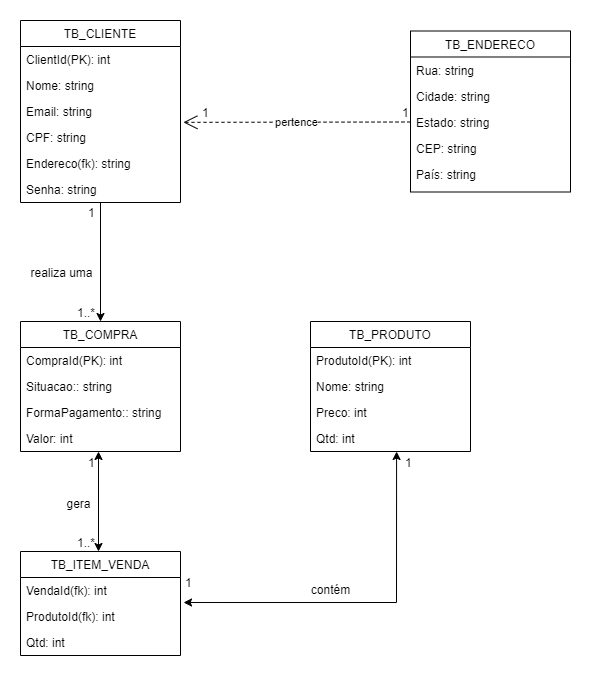

The diagram above was exported from draw.io. Its source (the exported page's mxGraphModel, read from the mxfile embedded in the PNG):
<mxGraphModel dx="1021" dy="529" grid="1" gridSize="10" guides="1" tooltips="1" connect="1" arrows="1" fold="1" page="1" pageScale="1" pageWidth="827" pageHeight="1169" math="0" shadow="0">
  <root>
    <mxCell id="WIyWlLk6GJQsqaUBKTNV-0" />
    <mxCell id="WIyWlLk6GJQsqaUBKTNV-1" parent="WIyWlLk6GJQsqaUBKTNV-0" />
    <mxCell id="ITt9Bq9FOH6MkxBWZCep-36" style="edgeStyle=orthogonalEdgeStyle;rounded=0;orthogonalLoop=1;jettySize=auto;html=1;entryX=0.5;entryY=0;entryDx=0;entryDy=0;" edge="1" parent="WIyWlLk6GJQsqaUBKTNV-1" source="zkfFHV4jXpPFQw0GAbJ--0" target="ITt9Bq9FOH6MkxBWZCep-13">
      <mxGeometry relative="1" as="geometry" />
    </mxCell>
    <mxCell id="zkfFHV4jXpPFQw0GAbJ--0" value="TB_CLIENTE" style="swimlane;fontStyle=0;align=center;verticalAlign=top;childLayout=stackLayout;horizontal=1;startSize=26;horizontalStack=0;resizeParent=1;resizeLast=0;collapsible=1;marginBottom=0;rounded=0;shadow=0;strokeWidth=1;" parent="WIyWlLk6GJQsqaUBKTNV-1" vertex="1">
      <mxGeometry x="90" y="139" width="160" height="182" as="geometry">
        <mxRectangle x="230" y="140" width="160" height="26" as="alternateBounds" />
      </mxGeometry>
    </mxCell>
    <mxCell id="ITt9Bq9FOH6MkxBWZCep-20" value="ClientId(PK): int " style="text;align=left;verticalAlign=top;spacingLeft=4;spacingRight=4;overflow=hidden;rotatable=0;points=[[0,0.5],[1,0.5]];portConstraint=eastwest;rounded=0;shadow=0;html=0;" vertex="1" parent="zkfFHV4jXpPFQw0GAbJ--0">
      <mxGeometry y="26" width="160" height="26" as="geometry" />
    </mxCell>
    <mxCell id="zkfFHV4jXpPFQw0GAbJ--1" value="Nome: string" style="text;align=left;verticalAlign=top;spacingLeft=4;spacingRight=4;overflow=hidden;rotatable=0;points=[[0,0.5],[1,0.5]];portConstraint=eastwest;" parent="zkfFHV4jXpPFQw0GAbJ--0" vertex="1">
      <mxGeometry y="52" width="160" height="26" as="geometry" />
    </mxCell>
    <mxCell id="zkfFHV4jXpPFQw0GAbJ--3" value="Email: string" style="text;align=left;verticalAlign=top;spacingLeft=4;spacingRight=4;overflow=hidden;rotatable=0;points=[[0,0.5],[1,0.5]];portConstraint=eastwest;rounded=0;shadow=0;html=0;" parent="zkfFHV4jXpPFQw0GAbJ--0" vertex="1">
      <mxGeometry y="78" width="160" height="26" as="geometry" />
    </mxCell>
    <mxCell id="ITt9Bq9FOH6MkxBWZCep-2" value="CPF: string" style="text;align=left;verticalAlign=top;spacingLeft=4;spacingRight=4;overflow=hidden;rotatable=0;points=[[0,0.5],[1,0.5]];portConstraint=eastwest;rounded=0;shadow=0;html=0;" vertex="1" parent="zkfFHV4jXpPFQw0GAbJ--0">
      <mxGeometry y="104" width="160" height="26" as="geometry" />
    </mxCell>
    <mxCell id="ITt9Bq9FOH6MkxBWZCep-21" value="Endereco(fk): string" style="text;align=left;verticalAlign=top;spacingLeft=4;spacingRight=4;overflow=hidden;rotatable=0;points=[[0,0.5],[1,0.5]];portConstraint=eastwest;rounded=0;shadow=0;html=0;" vertex="1" parent="zkfFHV4jXpPFQw0GAbJ--0">
      <mxGeometry y="130" width="160" height="26" as="geometry" />
    </mxCell>
    <mxCell id="ITt9Bq9FOH6MkxBWZCep-23" value="Senha: string" style="text;align=left;verticalAlign=top;spacingLeft=4;spacingRight=4;overflow=hidden;rotatable=0;points=[[0,0.5],[1,0.5]];portConstraint=eastwest;rounded=0;shadow=0;html=0;" vertex="1" parent="zkfFHV4jXpPFQw0GAbJ--0">
      <mxGeometry y="156" width="160" height="26" as="geometry" />
    </mxCell>
    <mxCell id="zkfFHV4jXpPFQw0GAbJ--17" value="TB_ENDERECO" style="swimlane;fontStyle=0;align=center;verticalAlign=top;childLayout=stackLayout;horizontal=1;startSize=26;horizontalStack=0;resizeParent=1;resizeLast=0;collapsible=1;marginBottom=0;rounded=0;shadow=0;strokeWidth=1;" parent="WIyWlLk6GJQsqaUBKTNV-1" vertex="1">
      <mxGeometry x="480" y="149.5" width="160" height="161" as="geometry">
        <mxRectangle x="550" y="140" width="160" height="26" as="alternateBounds" />
      </mxGeometry>
    </mxCell>
    <mxCell id="zkfFHV4jXpPFQw0GAbJ--18" value="Rua: string" style="text;align=left;verticalAlign=top;spacingLeft=4;spacingRight=4;overflow=hidden;rotatable=0;points=[[0,0.5],[1,0.5]];portConstraint=eastwest;" parent="zkfFHV4jXpPFQw0GAbJ--17" vertex="1">
      <mxGeometry y="26" width="160" height="26" as="geometry" />
    </mxCell>
    <mxCell id="zkfFHV4jXpPFQw0GAbJ--19" value="Cidade: string" style="text;align=left;verticalAlign=top;spacingLeft=4;spacingRight=4;overflow=hidden;rotatable=0;points=[[0,0.5],[1,0.5]];portConstraint=eastwest;rounded=0;shadow=0;html=0;" parent="zkfFHV4jXpPFQw0GAbJ--17" vertex="1">
      <mxGeometry y="52" width="160" height="26" as="geometry" />
    </mxCell>
    <mxCell id="zkfFHV4jXpPFQw0GAbJ--20" value="Estado: string" style="text;align=left;verticalAlign=top;spacingLeft=4;spacingRight=4;overflow=hidden;rotatable=0;points=[[0,0.5],[1,0.5]];portConstraint=eastwest;rounded=0;shadow=0;html=0;" parent="zkfFHV4jXpPFQw0GAbJ--17" vertex="1">
      <mxGeometry y="78" width="160" height="26" as="geometry" />
    </mxCell>
    <mxCell id="zkfFHV4jXpPFQw0GAbJ--21" value="CEP: string" style="text;align=left;verticalAlign=top;spacingLeft=4;spacingRight=4;overflow=hidden;rotatable=0;points=[[0,0.5],[1,0.5]];portConstraint=eastwest;rounded=0;shadow=0;html=0;" parent="zkfFHV4jXpPFQw0GAbJ--17" vertex="1">
      <mxGeometry y="104" width="160" height="26" as="geometry" />
    </mxCell>
    <mxCell id="zkfFHV4jXpPFQw0GAbJ--22" value="País: string" style="text;align=left;verticalAlign=top;spacingLeft=4;spacingRight=4;overflow=hidden;rotatable=0;points=[[0,0.5],[1,0.5]];portConstraint=eastwest;rounded=0;shadow=0;html=0;" parent="zkfFHV4jXpPFQw0GAbJ--17" vertex="1">
      <mxGeometry y="130" width="160" height="26" as="geometry" />
    </mxCell>
    <mxCell id="ITt9Bq9FOH6MkxBWZCep-13" value="TB_COMPRA" style="swimlane;fontStyle=0;align=center;verticalAlign=top;childLayout=stackLayout;horizontal=1;startSize=26;horizontalStack=0;resizeParent=1;resizeLast=0;collapsible=1;marginBottom=0;rounded=0;shadow=0;strokeWidth=1;" vertex="1" parent="WIyWlLk6GJQsqaUBKTNV-1">
      <mxGeometry x="90" y="440" width="160" height="130" as="geometry">
        <mxRectangle x="550" y="140" width="160" height="26" as="alternateBounds" />
      </mxGeometry>
    </mxCell>
    <mxCell id="ITt9Bq9FOH6MkxBWZCep-14" value="CompraId(PK): int" style="text;align=left;verticalAlign=top;spacingLeft=4;spacingRight=4;overflow=hidden;rotatable=0;points=[[0,0.5],[1,0.5]];portConstraint=eastwest;" vertex="1" parent="ITt9Bq9FOH6MkxBWZCep-13">
      <mxGeometry y="26" width="160" height="26" as="geometry" />
    </mxCell>
    <mxCell id="ITt9Bq9FOH6MkxBWZCep-16" value="Situacao:: string" style="text;align=left;verticalAlign=top;spacingLeft=4;spacingRight=4;overflow=hidden;rotatable=0;points=[[0,0.5],[1,0.5]];portConstraint=eastwest;rounded=0;shadow=0;html=0;" vertex="1" parent="ITt9Bq9FOH6MkxBWZCep-13">
      <mxGeometry y="52" width="160" height="26" as="geometry" />
    </mxCell>
    <mxCell id="ITt9Bq9FOH6MkxBWZCep-17" value="FormaPagamento:: string" style="text;align=left;verticalAlign=top;spacingLeft=4;spacingRight=4;overflow=hidden;rotatable=0;points=[[0,0.5],[1,0.5]];portConstraint=eastwest;rounded=0;shadow=0;html=0;" vertex="1" parent="ITt9Bq9FOH6MkxBWZCep-13">
      <mxGeometry y="78" width="160" height="26" as="geometry" />
    </mxCell>
    <mxCell id="ITt9Bq9FOH6MkxBWZCep-18" value="Valor: int" style="text;align=left;verticalAlign=top;spacingLeft=4;spacingRight=4;overflow=hidden;rotatable=0;points=[[0,0.5],[1,0.5]];portConstraint=eastwest;rounded=0;shadow=0;html=0;" vertex="1" parent="ITt9Bq9FOH6MkxBWZCep-13">
      <mxGeometry y="104" width="160" height="26" as="geometry" />
    </mxCell>
    <mxCell id="ITt9Bq9FOH6MkxBWZCep-24" value="TB_PRODUTO" style="swimlane;fontStyle=0;align=center;verticalAlign=top;childLayout=stackLayout;horizontal=1;startSize=26;horizontalStack=0;resizeParent=1;resizeLast=0;collapsible=1;marginBottom=0;rounded=0;shadow=0;strokeWidth=1;" vertex="1" parent="WIyWlLk6GJQsqaUBKTNV-1">
      <mxGeometry x="380" y="440" width="160" height="130" as="geometry">
        <mxRectangle x="550" y="140" width="160" height="26" as="alternateBounds" />
      </mxGeometry>
    </mxCell>
    <mxCell id="ITt9Bq9FOH6MkxBWZCep-25" value="ProdutoId(PK): int" style="text;align=left;verticalAlign=top;spacingLeft=4;spacingRight=4;overflow=hidden;rotatable=0;points=[[0,0.5],[1,0.5]];portConstraint=eastwest;" vertex="1" parent="ITt9Bq9FOH6MkxBWZCep-24">
      <mxGeometry y="26" width="160" height="26" as="geometry" />
    </mxCell>
    <mxCell id="ITt9Bq9FOH6MkxBWZCep-26" value="Nome: string" style="text;align=left;verticalAlign=top;spacingLeft=4;spacingRight=4;overflow=hidden;rotatable=0;points=[[0,0.5],[1,0.5]];portConstraint=eastwest;rounded=0;shadow=0;html=0;" vertex="1" parent="ITt9Bq9FOH6MkxBWZCep-24">
      <mxGeometry y="52" width="160" height="26" as="geometry" />
    </mxCell>
    <mxCell id="ITt9Bq9FOH6MkxBWZCep-27" value="Preco: int" style="text;align=left;verticalAlign=top;spacingLeft=4;spacingRight=4;overflow=hidden;rotatable=0;points=[[0,0.5],[1,0.5]];portConstraint=eastwest;rounded=0;shadow=0;html=0;" vertex="1" parent="ITt9Bq9FOH6MkxBWZCep-24">
      <mxGeometry y="78" width="160" height="26" as="geometry" />
    </mxCell>
    <mxCell id="ITt9Bq9FOH6MkxBWZCep-28" value="Qtd: int" style="text;align=left;verticalAlign=top;spacingLeft=4;spacingRight=4;overflow=hidden;rotatable=0;points=[[0,0.5],[1,0.5]];portConstraint=eastwest;rounded=0;shadow=0;html=0;" vertex="1" parent="ITt9Bq9FOH6MkxBWZCep-24">
      <mxGeometry y="104" width="160" height="26" as="geometry" />
    </mxCell>
    <mxCell id="ITt9Bq9FOH6MkxBWZCep-30" value="TB_ITEM_VENDA" style="swimlane;fontStyle=0;align=center;verticalAlign=top;childLayout=stackLayout;horizontal=1;startSize=26;horizontalStack=0;resizeParent=1;resizeLast=0;collapsible=1;marginBottom=0;rounded=0;shadow=0;strokeWidth=1;" vertex="1" parent="WIyWlLk6GJQsqaUBKTNV-1">
      <mxGeometry x="90" y="670" width="160" height="104" as="geometry">
        <mxRectangle x="550" y="140" width="160" height="26" as="alternateBounds" />
      </mxGeometry>
    </mxCell>
    <mxCell id="ITt9Bq9FOH6MkxBWZCep-32" value="VendaId(fk): int" style="text;align=left;verticalAlign=top;spacingLeft=4;spacingRight=4;overflow=hidden;rotatable=0;points=[[0,0.5],[1,0.5]];portConstraint=eastwest;rounded=0;shadow=0;html=0;" vertex="1" parent="ITt9Bq9FOH6MkxBWZCep-30">
      <mxGeometry y="26" width="160" height="26" as="geometry" />
    </mxCell>
    <mxCell id="ITt9Bq9FOH6MkxBWZCep-33" value="ProdutoId(fk): int" style="text;align=left;verticalAlign=top;spacingLeft=4;spacingRight=4;overflow=hidden;rotatable=0;points=[[0,0.5],[1,0.5]];portConstraint=eastwest;rounded=0;shadow=0;html=0;" vertex="1" parent="ITt9Bq9FOH6MkxBWZCep-30">
      <mxGeometry y="52" width="160" height="26" as="geometry" />
    </mxCell>
    <mxCell id="ITt9Bq9FOH6MkxBWZCep-41" value="Qtd: int" style="text;align=left;verticalAlign=top;spacingLeft=4;spacingRight=4;overflow=hidden;rotatable=0;points=[[0,0.5],[1,0.5]];portConstraint=eastwest;rounded=0;shadow=0;html=0;" vertex="1" parent="ITt9Bq9FOH6MkxBWZCep-30">
      <mxGeometry y="78" width="160" height="26" as="geometry" />
    </mxCell>
    <mxCell id="ITt9Bq9FOH6MkxBWZCep-42" value="1" style="resizable=0;align=left;verticalAlign=bottom;labelBackgroundColor=none;fontSize=12;" connectable="0" vertex="1" parent="WIyWlLk6GJQsqaUBKTNV-1">
      <mxGeometry x="240" y="599.9966666666668" as="geometry">
        <mxPoint x="13" y="110" as="offset" />
      </mxGeometry>
    </mxCell>
    <mxCell id="ITt9Bq9FOH6MkxBWZCep-43" value="1" style="resizable=0;align=left;verticalAlign=bottom;labelBackgroundColor=none;fontSize=12;" connectable="0" vertex="1" parent="WIyWlLk6GJQsqaUBKTNV-1">
      <mxGeometry x="460" y="479.9966666666668" as="geometry">
        <mxPoint x="13" y="110" as="offset" />
      </mxGeometry>
    </mxCell>
    <mxCell id="ITt9Bq9FOH6MkxBWZCep-44" value="realiza uma" style="text;html=1;resizable=0;points=[];;align=center;verticalAlign=middle;labelBackgroundColor=none;rounded=0;shadow=0;strokeWidth=1;fontSize=12;" vertex="1" connectable="0" parent="WIyWlLk6GJQsqaUBKTNV-1">
      <mxGeometry x="130" y="389.9966666666668" as="geometry" />
    </mxCell>
    <mxCell id="ITt9Bq9FOH6MkxBWZCep-45" value="1" style="resizable=0;align=left;verticalAlign=bottom;labelBackgroundColor=none;fontSize=12;" connectable="0" vertex="1" parent="WIyWlLk6GJQsqaUBKTNV-1">
      <mxGeometry x="261" y="219.99666666666675" as="geometry">
        <mxPoint x="-105" y="120" as="offset" />
      </mxGeometry>
    </mxCell>
    <mxCell id="ITt9Bq9FOH6MkxBWZCep-46" value="1..*" style="resizable=0;align=left;verticalAlign=bottom;labelBackgroundColor=none;fontSize=12;" connectable="0" vertex="1" parent="WIyWlLk6GJQsqaUBKTNV-1">
      <mxGeometry x="250" y="319.9966666666668" as="geometry">
        <mxPoint x="-105" y="120" as="offset" />
      </mxGeometry>
    </mxCell>
    <mxCell id="ITt9Bq9FOH6MkxBWZCep-47" value="1" style="resizable=0;align=left;verticalAlign=bottom;labelBackgroundColor=none;fontSize=12;" connectable="0" vertex="1" parent="WIyWlLk6GJQsqaUBKTNV-1">
      <mxGeometry x="261" y="469.9966666666668" as="geometry">
        <mxPoint x="-105" y="120" as="offset" />
      </mxGeometry>
    </mxCell>
    <mxCell id="ITt9Bq9FOH6MkxBWZCep-48" value="1..*" style="resizable=0;align=left;verticalAlign=bottom;labelBackgroundColor=none;fontSize=12;" connectable="0" vertex="1" parent="WIyWlLk6GJQsqaUBKTNV-1">
      <mxGeometry x="250" y="549.9966666666668" as="geometry">
        <mxPoint x="-105" y="120" as="offset" />
      </mxGeometry>
    </mxCell>
    <mxCell id="ITt9Bq9FOH6MkxBWZCep-49" value="gera" style="text;html=1;resizable=0;points=[];;align=center;verticalAlign=middle;labelBackgroundColor=none;rounded=0;shadow=0;strokeWidth=1;fontSize=12;" vertex="1" connectable="0" parent="WIyWlLk6GJQsqaUBKTNV-1">
      <mxGeometry x="120" y="619.9966666666668" as="geometry">
        <mxPoint x="27" y="1" as="offset" />
      </mxGeometry>
    </mxCell>
    <mxCell id="ITt9Bq9FOH6MkxBWZCep-50" value="contém" style="text;html=1;resizable=0;points=[];;align=center;verticalAlign=middle;labelBackgroundColor=none;rounded=0;shadow=0;strokeWidth=1;fontSize=12;" vertex="1" connectable="0" parent="WIyWlLk6GJQsqaUBKTNV-1">
      <mxGeometry x="180" y="639.9966666666668" as="geometry">
        <mxPoint x="219" y="67" as="offset" />
      </mxGeometry>
    </mxCell>
    <mxCell id="ITt9Bq9FOH6MkxBWZCep-51" value="" style="endArrow=classic;startArrow=classic;html=1;rounded=0;entryX=0.538;entryY=1;entryDx=0;entryDy=0;entryPerimeter=0;exitX=1.019;exitY=-0.038;exitDx=0;exitDy=0;exitPerimeter=0;" edge="1" parent="WIyWlLk6GJQsqaUBKTNV-1" source="ITt9Bq9FOH6MkxBWZCep-33" target="ITt9Bq9FOH6MkxBWZCep-28">
      <mxGeometry width="50" height="50" relative="1" as="geometry">
        <mxPoint x="364" y="810" as="sourcePoint" />
        <mxPoint x="414" y="760" as="targetPoint" />
        <Array as="points">
          <mxPoint x="466" y="721" />
        </Array>
      </mxGeometry>
    </mxCell>
    <mxCell id="ITt9Bq9FOH6MkxBWZCep-52" value="" style="endArrow=classic;startArrow=classic;html=1;rounded=0;" edge="1" parent="WIyWlLk6GJQsqaUBKTNV-1">
      <mxGeometry width="50" height="50" relative="1" as="geometry">
        <mxPoint x="168" y="670" as="sourcePoint" />
        <mxPoint x="168" y="570" as="targetPoint" />
      </mxGeometry>
    </mxCell>
    <mxCell id="ITt9Bq9FOH6MkxBWZCep-54" value="pertence" style="endArrow=open;endSize=12;dashed=1;html=1;rounded=0;exitX=0;exitY=0.5;exitDx=0;exitDy=0;entryX=1.018;entryY=0.917;entryDx=0;entryDy=0;entryPerimeter=0;" edge="1" parent="WIyWlLk6GJQsqaUBKTNV-1" source="zkfFHV4jXpPFQw0GAbJ--20" target="zkfFHV4jXpPFQw0GAbJ--3">
      <mxGeometry width="160" relative="1" as="geometry">
        <mxPoint x="250" y="240" as="sourcePoint" />
        <mxPoint x="370" y="200" as="targetPoint" />
      </mxGeometry>
    </mxCell>
    <mxCell id="ITt9Bq9FOH6MkxBWZCep-55" value="1" style="resizable=0;align=left;verticalAlign=bottom;labelBackgroundColor=none;fontSize=12;" connectable="0" vertex="1" parent="WIyWlLk6GJQsqaUBKTNV-1">
      <mxGeometry x="270" y="240.0000000000001" as="geometry" />
    </mxCell>
    <mxCell id="ITt9Bq9FOH6MkxBWZCep-56" value="1" style="resizable=0;align=left;verticalAlign=bottom;labelBackgroundColor=none;fontSize=12;" connectable="0" vertex="1" parent="WIyWlLk6GJQsqaUBKTNV-1">
      <mxGeometry x="470" y="240.0000000000001" as="geometry" />
    </mxCell>
  </root>
</mxGraphModel>